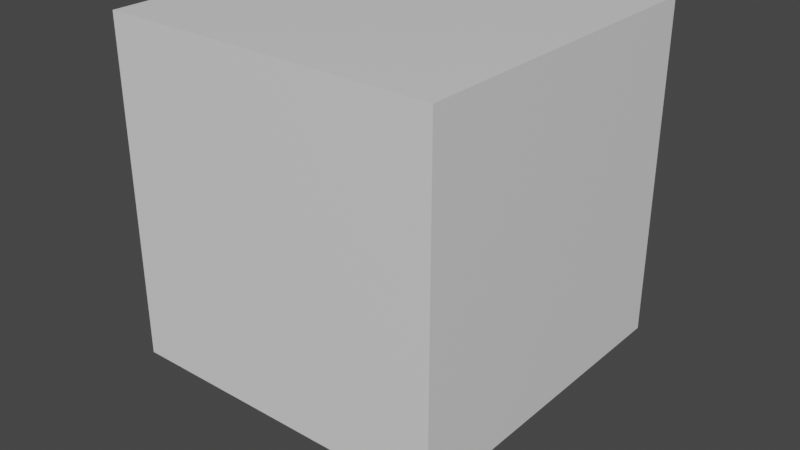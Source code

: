 # Source: 3.0_Template_minetes.blend  (saved by Blender 3.2.14; exported with 4.5.12 LTS)
import bpy
from mathutils import Matrix  # noqa: F401  (used for matrix-valued properties, if any)

bpy.ops.wm.read_factory_settings(use_empty=True)
scene = bpy.context.scene
scene.name = 'Scene'

# ---- collections
col_collection = bpy.data.collections.new('Collection'); scene.collection.children.link(col_collection)

# ---- images (referenced by path relative to the original .blend; pixels are not part of the script)
import os
ASSET_DIR = os.environ.get("B2B_ASSET_DIR", "")  # directory of the original .blend (textures are referenced by path, not embedded)
HERE = os.path.dirname(os.path.abspath(__file__))  # packed textures are extracted next to this script under _unpacked/

def load_image(name, relpath, width, height, colorspace="sRGB"):
    """Load a texture the original file referenced (path relative to the .blend, or extracted next to this script)."""
    p = next((c for c in (os.path.join(HERE, relpath), os.path.join(ASSET_DIR, relpath)) if relpath and os.path.exists(c)), "")
    if p:
        img = bpy.data.images.load(p, check_existing=True)
        img.name = name
    else:  # same state as the original file: an image datablock whose file is absent (Cycles renders it pink)
        img = bpy.data.images.new(name, width, height)
        img.source = "FILE"
        img.filepath = "//" + (relpath or name)
    img.colorspace_settings.name = colorspace
    return img
img_spaceship_png = load_image('spaceship.png', 'spaceship.png', 1024, 1024, 'sRGB')

# ---- materials (node trees are filled in below, after node groups)
mat_material = bpy.data.materials.new('Material')
mat_material.alpha_threshold = 0.0
mat_material.use_transparent_shadow = False
mat_material.line_color = (0.0, 0.0, 0.0, 1.0)
mat_material_001 = bpy.data.materials.new('Material.001')
mat_material_001.use_transparent_shadow = False

# ---- material node trees
mat_material.use_nodes = True; mat_material.node_tree.nodes.clear()
_N = mat_material.node_tree.nodes; _L = mat_material.node_tree.links
n0 = _N.new('ShaderNodeOutputMaterial'); n0.name = 'Material Output'; n0.location = (300, 300)
n1 = _N.new('ShaderNodeBsdfPrincipled'); n1.name = 'Principled BSDF'; n1.location = (10, 300)
n1.distribution = 'GGX'
n1.subsurface_method = 'RANDOM_WALK_SKIN'
n1.inputs[2].default_value = 0.4
n1.inputs[3].default_value = 1.45
n1.inputs[27].default_value = (0.0, 0.0, 0.0, 1.0)
n1.inputs[28].default_value = 1.0
_L.new(n1.outputs[0], n0.inputs[0])
n0.is_active_output = True
mat_material_001.use_nodes = True; mat_material_001.node_tree.nodes.clear()
_N = mat_material_001.node_tree.nodes; _L = mat_material_001.node_tree.links
n0 = _N.new('ShaderNodeOutputMaterial'); n0.name = 'Material Output'; n0.location = (300, 300)
n1 = _N.new('ShaderNodeBsdfDiffuse'); n1.name = 'Diffuse BSDF'; n1.location = (10, 300)
n1.inputs[1].default_value = 0.5
n2 = _N.new('ShaderNodeTexImage'); n2.name = 'Image Texture'; n2.location = (-280, 260)
n2.image = img_spaceship_png
n2.interpolation = 'Closest'
_L.new(n1.outputs[0], n0.inputs[0])
_L.new(n2.outputs[0], n1.inputs[0])
n0.is_active_output = True

# ---- world
world_world = bpy.data.worlds.new('World'); scene.world = world_world
world_world.use_nodes = True; world_world.node_tree.nodes.clear()
_N = world_world.node_tree.nodes; _L = world_world.node_tree.links
n0 = _N.new('ShaderNodeOutputWorld'); n0.name = 'World Output'; n0.location = (300, 300)
n1 = _N.new('ShaderNodeBackground'); n1.name = 'Background'; n1.location = (10, 300)
n1.inputs[0].default_value = (0.05088, 0.05088, 0.05088, 1.0)
_L.new(n1.outputs[0], n0.inputs[0])
n0.is_active_output = True
world_world.color = (0.05088, 0.05088, 0.05088)
world_world.use_sun_shadow = False
world_world.sun_shadow_jitter_overblur = 0.0

# ---- meshes
me_cube = bpy.data.meshes.new('Cube')
me_cube.from_pydata([(1.0, 1.0, 1.0), (1.0, 1.0, -1.0), (1.0, -1.0, 1.0), (1.0, -1.0, -1.0), (-1.0, 1.0, 1.0), (-1.0, 1.0, -1.0), (-1.0, -1.0, 1.0), (-1.0, -1.0, -1.0)], [], [(0, 4, 6, 2), (3, 2, 6, 7), (7, 6, 4, 5), (5, 1, 3, 7), (1, 0, 2, 3), (5, 4, 0, 1)])
_uv = me_cube.uv_layers.new(name='UVMap')
_uv.uv.foreach_set('vector', [0.625, 0.5, 0.875, 0.5, 0.875, 0.75, 0.625, 0.75, 0.375, 0.75, 0.625, 0.75, 0.625, 1.0, 0.375, 1.0, 0.375, 0.0, 0.625, 0.0, 0.625, 0.25, 0.375, 0.25, 0.125, 0.5, 0.375, 0.5, 0.375, 0.75, 0.125, 0.75, 0.375, 0.5, 0.625, 0.5, 0.625, 0.75, 0.375, 0.75, 0.375, 0.25, 0.625, 0.25, 0.625, 0.5, 0.375, 0.5])
me_cube.materials.append(mat_material)
me_cube.use_mirror_vertex_groups = False
me_cube.update()
me_cube_001 = bpy.data.meshes.new('Cube.001')
me_cube_001.from_pydata([(-0.9, -0.9, 0.0), (-0.9, -0.9, 0.3), (-0.9, 0.9, 0.0), (-0.9, 0.9, 0.3), (0.9, -0.9, 0.0), (0.9, -0.9, 0.3), (0.9, 0.9, 0.0), (0.9, 0.9, 0.3)], [], [(0, 1, 3, 2), (2, 3, 7, 6), (6, 7, 5, 4), (4, 5, 1, 0), (2, 6, 4, 0), (7, 3, 1, 5)])
_uv = me_cube_001.uv_layers.new(name='UVMap')
_uv.uv.foreach_set('vector', [0.1342, 0.7462, 0.1899, 0.7462, 0.1899, 0.8019, 0.1342, 0.8019, 0.1342, 0.8019, 0.1899, 0.8019, 0.1899, 0.8576, 0.1342, 0.8576, 0.1342, 0.8576, 0.1899, 0.8576, 0.1899, 0.9133, 0.1342, 0.9133, 0.1342, 0.9133, 0.1899, 0.9133, 0.1899, 0.969, 0.1342, 0.969, 0.07851, 0.8576, 0.1342, 0.8576, 0.1342, 0.9133, 0.07851, 0.9133, 0.1899, 0.8576, 0.2456, 0.8576, 0.2456, 0.9133, 0.1899, 0.9133])
me_cube_001.materials.append(mat_material_001)
me_cube_001.update()
me_icosphere = bpy.data.meshes.new('Icosphere')
me_icosphere.from_pydata([(0.0, 9.934e-10, 0.3), (0.5789, -0.4206, 0.7422), (-0.2211, -0.6805, 0.7422), (-0.7155, 9.934e-10, 0.7422), (-0.2211, 0.6805, 0.7422), (0.5789, 0.4206, 0.7422), (0.2211, -0.6805, 1.458), (-0.5789, -0.4206, 1.458), (-0.5789, 0.4206, 1.458), (0.2211, 0.6805, 1.458), (0.7155, 9.934e-10, 1.458), (0.0, 9.934e-10, 1.9)], [], [(0, 1, 2), (1, 0, 5), (0, 2, 3), (0, 3, 4), (0, 4, 5), (1, 5, 10), (2, 1, 6), (3, 2, 7), (4, 3, 8), (5, 4, 9), (1, 10, 6), (2, 6, 7), (3, 7, 8), (4, 8, 9), (5, 9, 10), (6, 10, 11), (7, 6, 11), (8, 7, 11), (9, 8, 11), (10, 9, 11)])
_uv = me_icosphere.uv_layers.new(name='UVMap')
_uv.uv.foreach_set('vector', [0.7594, 0.1358, 0.782, 0.1749, 0.7368, 0.1749, 0.782, 0.1749, 0.8046, 0.1358, 0.8272, 0.1749, 0.9403, 0.1358, 0.9629, 0.1749, 0.9177, 0.1749, 0.8951, 0.1358, 0.9177, 0.1749, 0.8724, 0.1749, 0.8498, 0.1358, 0.8724, 0.1749, 0.8272, 0.1749, 0.782, 0.1749, 0.8272, 0.1749, 0.8046, 0.2141, 0.7368, 0.1749, 0.782, 0.1749, 0.7594, 0.2141, 0.9177, 0.1749, 0.9629, 0.1749, 0.9403, 0.2141, 0.8724, 0.1749, 0.9177, 0.1749, 0.8951, 0.2141, 0.8272, 0.1749, 0.8724, 0.1749, 0.8498, 0.2141, 0.782, 0.1749, 0.8046, 0.2141, 0.7594, 0.2141, 0.7368, 0.1749, 0.7594, 0.2141, 0.7142, 0.2141, 0.9177, 0.1749, 0.9403, 0.2141, 0.8951, 0.2141, 0.8724, 0.1749, 0.8951, 0.2141, 0.8498, 0.2141, 0.8272, 0.1749, 0.8498, 0.2141, 0.8046, 0.2141, 0.7594, 0.2141, 0.8046, 0.2141, 0.782, 0.2533, 0.7142, 0.2141, 0.7594, 0.2141, 0.7368, 0.2533, 0.8951, 0.2141, 0.9403, 0.2141, 0.9177, 0.2533, 0.8498, 0.2141, 0.8951, 0.2141, 0.8724, 0.2533, 0.8046, 0.2141, 0.8498, 0.2141, 0.8272, 0.2533])
me_icosphere.materials.append(mat_material_001)
me_icosphere.update()
me_cube_002 = bpy.data.meshes.new('Cube.002')
me_cube_002.from_pydata([(0.4, 0.4, 0.1), (0.4, 0.4, 0.5), (0.4, 0.8, 0.1), (0.4, 0.8, 0.5), (0.8, 0.4, 0.1), (0.8, 0.4, 0.5), (0.8, 0.8, 0.1), (0.8, 0.8, 0.5)], [], [(0, 1, 3, 2), (2, 3, 7, 6), (6, 7, 5, 4), (4, 5, 1, 0), (2, 6, 4, 0), (7, 3, 1, 5)])
_uv = me_cube_002.uv_layers.new(name='UVMap')
_uv.uv.foreach_set('vector', [0.7865, 0.7305, 0.8369, 0.7305, 0.8369, 0.781, 0.7865, 0.781, 0.7865, 0.781, 0.8369, 0.781, 0.8369, 0.8314, 0.7865, 0.8314, 0.7865, 0.8314, 0.8369, 0.8314, 0.8369, 0.8818, 0.7865, 0.8818, 0.7865, 0.8818, 0.8369, 0.8818, 0.8369, 0.9322, 0.7865, 0.9322, 0.7361, 0.8314, 0.7865, 0.8314, 0.7865, 0.8818, 0.7361, 0.8818, 0.8369, 0.8314, 0.8873, 0.8314, 0.8873, 0.8818, 0.8369, 0.8818])
me_cube_002.materials.append(mat_material_001)
me_cube_002.update()

# ---- objects
ob_cube = bpy.data.objects.new('Cube', me_cube)
ob_cube_001 = bpy.data.objects.new('Cube.001', me_cube_001)
ob_icosphere = bpy.data.objects.new('Icosphere', me_icosphere)
ob_cube_002 = bpy.data.objects.new('Cube.002', me_cube_002)
ob_empty = bpy.data.objects.new('Empty', None)

# ---- transforms, parenting, visibility, modifiers, constraints
ob_cube.location = (0.0, 0.0, 1.0)
ob_cube.lock_location = (True, True, True)
ob_cube.lock_rotation = (True, True, True)
ob_cube.lock_rotations_4d = False
ob_cube.lock_scale = (True, True, True)
ob_cube.empty_display_type = 'ARROWS'
ob_cube.hide_select = True
ob_cube.display_type = 'WIRE'
ob_cube.lineart.crease_threshold = 0.0
ob_cube_001.location = (0.0, 0.0, -0.5)
ob_cube_001.scale = (0.5, 0.5, 0.5)
ob_icosphere.location = (0.0, 0.0, -0.5)
ob_icosphere.scale = (0.5, 0.5, 0.5)
ob_cube_002.location = (0.0, 0.0, -0.5)
ob_cube_002.scale = (0.5, 0.5, 0.5)
_m = ob_cube_002.modifiers.new('Array', 'ARRAY')
_m.count = 4
_m.use_relative_offset = False
_m.use_object_offset = True
_m.offset_object = ob_empty
ob_empty.location = (0.0, 0.0, -0.5)
ob_empty.rotation_euler = (0.0, -0.0, 1.571)
ob_empty.scale = (0.5, 0.5, 0.5)

# ---- collection membership
col_collection.objects.link(ob_cube)
col_collection.objects.link(ob_cube_001)
col_collection.objects.link(ob_icosphere)
col_collection.objects.link(ob_cube_002)
col_collection.objects.link(ob_empty)

# ---- scene / render settings (as saved in the file)
scene.frame_start = 1; scene.frame_end = 250; scene.frame_set(1)
scene.render.engine = 'BLENDER_EEVEE_NEXT'
scene.cycles.sampling_pattern = 'TABULATED_SOBOL'
scene.cycles.use_light_tree = False
scene.view_settings.view_transform = 'Filmic'
bpy.context.view_layer.update()

# ---- added for rendering (the .blend has no active camera and no usable light): camera, sun
cam_auto = bpy.data.cameras.new('AutoCamera')
cam_auto.lens = 50.0
cam_auto.sensor_width = 36.0
cam_auto.clip_end = 1000.0
ob_auto_camera = bpy.data.objects.new('AutoCamera', cam_auto)
scene.collection.objects.link(ob_auto_camera)
ob_auto_camera.location = (3.49265, -4.19118, 3.54412)
ob_auto_camera.rotation_euler = (1.09748, -7.21219e-08, 0.694738)
scene.camera = ob_auto_camera
light_auto_sun = bpy.data.lights.new('AutoSun', 'SUN')
light_auto_sun.energy = 3.0
light_auto_sun.angle = 0.0523599
ob_auto_sun = bpy.data.objects.new('AutoSun', light_auto_sun)
scene.collection.objects.link(ob_auto_sun)
ob_auto_sun.rotation_euler = (0.872665, 0.174533, 0.523599)
bpy.context.view_layer.update()
